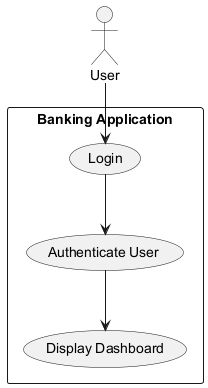

The diagram above was rendered by PlantUML. Its source (embedded in the PNG):
@startuml
actor User
rectangle "Banking Application" {
    (Login) as Login
    (Authenticate User) as Authenticate
    (Display Dashboard) as Dashboard
}

User --> Login
Login --> Authenticate
Authenticate --> Dashboard
@enduml